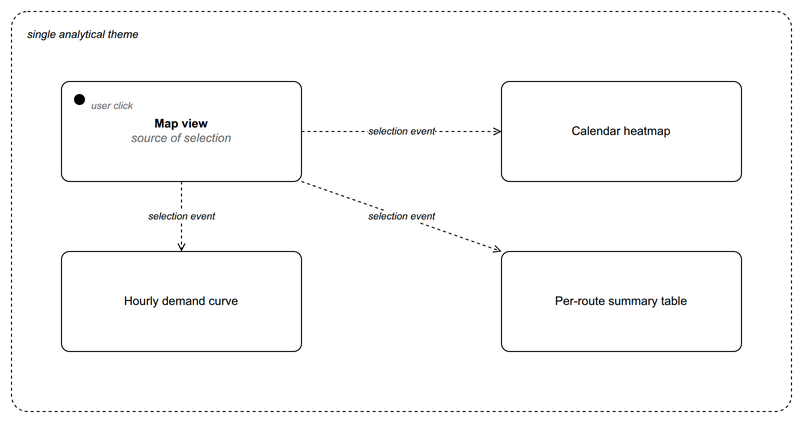

The diagram above was exported from draw.io. Its source (the exported page's mxGraphModel, read from the mxfile embedded in the PNG):
<mxGraphModel dx="1000" dy="700" grid="0" gridSize="10" guides="1" tooltips="1" connect="1" arrows="1" fold="1" page="1" pageScale="1" pageWidth="900" pageHeight="500" math="0" shadow="0">
  <root>
    <mxCell id="0" />
    <mxCell id="1" parent="0" />
    <mxCell id="theme" value="&lt;i&gt;single analytical theme&lt;/i&gt;" style="rounded=1;arcSize=4;whiteSpace=wrap;html=1;fillColor=none;strokeColor=#000000;strokeWidth=1;dashed=1;verticalAlign=top;align=left;spacingLeft=14;spacingTop=10;fontSize=11;fontStyle=2;fontFamily=Helvetica;" parent="1" vertex="1">
      <mxGeometry x="60" y="60" width="780" height="400" as="geometry" />
    </mxCell>
    <mxCell id="vmap" value="&lt;b&gt;Map view&lt;/b&gt;&#10;&lt;font color=&quot;#666666&quot;&gt;&lt;i&gt;source of selection&lt;/i&gt;&lt;/font&gt;" style="rounded=1;arcSize=8;whiteSpace=wrap;html=1;fillColor=#FFFFFF;strokeColor=#000000;strokeWidth=1;fontSize=12;align=center;verticalAlign=middle;fontFamily=Helvetica;" parent="1" vertex="1">
      <mxGeometry x="110" y="130" width="240" height="100" as="geometry" />
    </mxCell>
    <mxCell id="vcal" value="Calendar heatmap" style="rounded=1;arcSize=8;whiteSpace=wrap;html=1;fillColor=#FFFFFF;strokeColor=#000000;strokeWidth=1;fontSize=12;align=center;verticalAlign=middle;fontFamily=Helvetica;" parent="1" vertex="1">
      <mxGeometry x="550" y="130" width="240" height="100" as="geometry" />
    </mxCell>
    <mxCell id="vhour" value="Hourly demand curve" style="rounded=1;arcSize=8;whiteSpace=wrap;html=1;fillColor=#FFFFFF;strokeColor=#000000;strokeWidth=1;fontSize=12;align=center;verticalAlign=middle;fontFamily=Helvetica;" parent="1" vertex="1">
      <mxGeometry x="110" y="300" width="240" height="100" as="geometry" />
    </mxCell>
    <mxCell id="vtbl" value="Per-route summary table" style="rounded=1;arcSize=8;whiteSpace=wrap;html=1;fillColor=#FFFFFF;strokeColor=#000000;strokeWidth=1;fontSize=12;align=center;verticalAlign=middle;fontFamily=Helvetica;" parent="1" vertex="1">
      <mxGeometry x="550" y="300" width="240" height="100" as="geometry" />
    </mxCell>
    <mxCell id="clickDot" value="" style="ellipse;whiteSpace=wrap;html=1;fillColor=#000000;strokeColor=#000000;" parent="1" vertex="1">
      <mxGeometry x="123" y="143" width="10" height="10" as="geometry" />
    </mxCell>
    <mxCell id="clickLbl" value="&lt;i&gt;user click&lt;/i&gt;" style="text;html=1;align=left;fontSize=10;fontStyle=2;fontColor=#666666;fontFamily=Helvetica;" parent="1" vertex="1">
      <mxGeometry x="138" y="142" width="80" height="14" as="geometry" />
    </mxCell>
    <mxCell id="ve1" value="&lt;i&gt;selection event&lt;/i&gt;" style="endArrow=open;endFill=0;html=1;dashed=1;strokeColor=#000000;strokeWidth=1;fontSize=10;fontStyle=2;fontFamily=Helvetica;labelBackgroundColor=#FFFFFF;exitX=1;exitY=0.5;entryX=0;entryY=0.5;" edge="1" parent="1" source="vmap" target="vcal">
      <mxGeometry relative="1" as="geometry" />
    </mxCell>
    <mxCell id="ve2" value="&lt;i&gt;selection event&lt;/i&gt;" style="endArrow=open;endFill=0;html=1;dashed=1;strokeColor=#000000;strokeWidth=1;fontSize=10;fontStyle=2;fontFamily=Helvetica;labelBackgroundColor=#FFFFFF;exitX=0.5;exitY=1;entryX=0.5;entryY=0;" edge="1" parent="1" source="vmap" target="vhour">
      <mxGeometry relative="1" as="geometry" />
    </mxCell>
    <mxCell id="ve3" value="&lt;i&gt;selection event&lt;/i&gt;" style="endArrow=open;endFill=0;html=1;dashed=1;strokeColor=#000000;strokeWidth=1;fontSize=10;fontStyle=2;fontFamily=Helvetica;labelBackgroundColor=#FFFFFF;exitX=1;exitY=1;entryX=0;entryY=0;" edge="1" parent="1" source="vmap" target="vtbl">
      <mxGeometry relative="1" as="geometry" />
    </mxCell>
  </root>
</mxGraphModel>